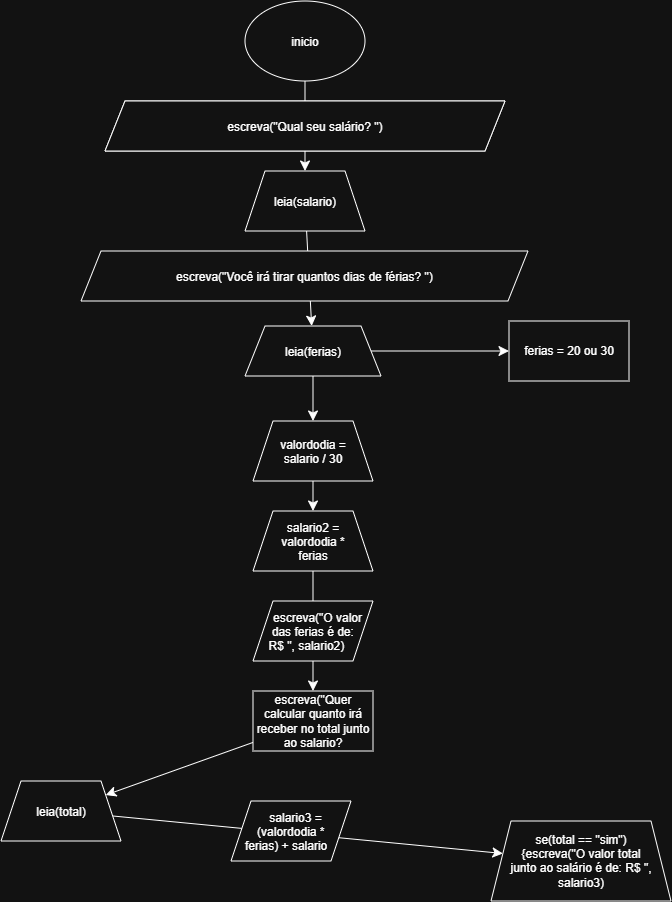

The diagram above was exported from draw.io. Its source (the exported page's mxGraphModel, read from the mxfile embedded in the PNG):
<mxGraphModel dx="2828" dy="1658" grid="1" gridSize="10" guides="1" tooltips="1" connect="1" arrows="1" fold="1" page="1" pageScale="1" pageWidth="827" pageHeight="1169" math="0" shadow="0">
  <root>
    <mxCell id="0" />
    <mxCell id="1" parent="0" />
    <mxCell id="gU1VYGRTtyTBHweHjhEI-12" edge="1" parent="1" source="gU1VYGRTtyTBHweHjhEI-2" style="edgeStyle=none;curved=1;rounded=0;orthogonalLoop=1;jettySize=auto;html=1;fontSize=12;startSize=8;endSize=8;" target="gU1VYGRTtyTBHweHjhEI-5" value="">
      <mxGeometry relative="1" as="geometry" />
    </mxCell>
    <mxCell id="gU1VYGRTtyTBHweHjhEI-2" parent="1" style="ellipse;whiteSpace=wrap;html=1;shapeInside=1;" value="inicio" vertex="1">
      <mxGeometry height="80" width="120" x="354" y="50" as="geometry" />
    </mxCell>
    <mxCell id="gU1VYGRTtyTBHweHjhEI-3" parent="1" style="shape=parallelogram;perimeter=parallelogramPerimeter;whiteSpace=wrap;html=1;shapeInside=1;fixedSize=1;" value="&lt;span style=&quot;font-family: Consolas, &amp;quot;Courier New&amp;quot;, monospace; font-size: 14px; white-space: pre; color: rgb(245, 215, 169);&quot;&gt;escreva&lt;/span&gt;&lt;span style=&quot;font-family: Consolas, &amp;quot;Courier New&amp;quot;, monospace; font-size: 14px; white-space: pre; color: rgb(220, 220, 220);&quot;&gt;(&lt;/span&gt;&lt;span style=&quot;font-family: Consolas, &amp;quot;Courier New&amp;quot;, monospace; font-size: 14px; white-space: pre; color: rgb(206, 145, 120);&quot;&gt;&quot;Informe seu salario bruto em R$: &quot;&lt;/span&gt;&lt;span style=&quot;font-family: Consolas, &amp;quot;Courier New&amp;quot;, monospace; font-size: 14px; white-space: pre; color: rgb(220, 220, 220);&quot;&gt;)&lt;/span&gt;" vertex="1">
      <mxGeometry height="50" width="400" x="214" y="150" as="geometry" />
    </mxCell>
    <mxCell id="gU1VYGRTtyTBHweHjhEI-10" edge="1" parent="1" source="gU1VYGRTtyTBHweHjhEI-5" style="edgeStyle=none;curved=1;rounded=0;orthogonalLoop=1;jettySize=auto;html=1;fontSize=12;startSize=8;endSize=8;" target="gU1VYGRTtyTBHweHjhEI-8" value="">
      <mxGeometry relative="1" as="geometry" />
    </mxCell>
    <mxCell id="gU1VYGRTtyTBHweHjhEI-5" parent="1" style="shape=trapezoid;perimeter=trapezoidPerimeter;whiteSpace=wrap;html=1;shapeInside=1;fixedSize=1;" value="leia(salario)" vertex="1">
      <mxGeometry height="60" width="120" x="354" y="220" as="geometry" />
    </mxCell>
    <mxCell id="gU1VYGRTtyTBHweHjhEI-7" parent="1" style="shape=parallelogram;perimeter=parallelogramPerimeter;whiteSpace=wrap;html=1;shapeInside=1;fixedSize=1;" value="escreva(&quot;Qual seu salário? &quot;)" vertex="1">
      <mxGeometry height="50" width="400" x="214" y="150" as="geometry" />
    </mxCell>
    <mxCell id="gU1VYGRTtyTBHweHjhEI-29" edge="1" parent="1" source="gU1VYGRTtyTBHweHjhEI-8" style="edgeStyle=none;curved=1;rounded=0;orthogonalLoop=1;jettySize=auto;html=1;fontSize=12;startSize=8;endSize=8;" target="gU1VYGRTtyTBHweHjhEI-28" value="">
      <mxGeometry relative="1" as="geometry" />
    </mxCell>
    <mxCell id="gU1VYGRTtyTBHweHjhEI-33" edge="1" parent="1" source="gU1VYGRTtyTBHweHjhEI-8" style="edgeStyle=none;curved=1;rounded=0;orthogonalLoop=1;jettySize=auto;html=1;fontSize=12;startSize=8;endSize=8;" target="gU1VYGRTtyTBHweHjhEI-32" value="">
      <mxGeometry relative="1" as="geometry" />
    </mxCell>
    <mxCell id="gU1VYGRTtyTBHweHjhEI-8" parent="1" style="shape=trapezoid;perimeter=trapezoidPerimeter;whiteSpace=wrap;html=1;shapeInside=1;fixedSize=1;" value="leia(ferias)" vertex="1">
      <mxGeometry height="50" width="136" x="354" y="375" as="geometry" />
    </mxCell>
    <mxCell id="gU1VYGRTtyTBHweHjhEI-9" parent="1" style="shape=parallelogram;perimeter=parallelogramPerimeter;whiteSpace=wrap;html=1;shapeInside=1;fixedSize=1;" value="escreva(&quot;Você irá tirar quantos dias de férias? &quot;)" vertex="1">
      <mxGeometry height="50" width="447" x="190" y="300" as="geometry" />
    </mxCell>
    <mxCell id="gU1VYGRTtyTBHweHjhEI-31" edge="1" parent="1" source="gU1VYGRTtyTBHweHjhEI-28" style="edgeStyle=none;curved=1;rounded=0;orthogonalLoop=1;jettySize=auto;html=1;fontSize=12;startSize=8;endSize=8;" target="gU1VYGRTtyTBHweHjhEI-30" value="">
      <mxGeometry relative="1" as="geometry" />
    </mxCell>
    <mxCell id="gU1VYGRTtyTBHweHjhEI-28" parent="1" style="shape=trapezoid;perimeter=trapezoidPerimeter;whiteSpace=wrap;html=1;shapeInside=1;fixedSize=1;" value="valordodia = salario / 30" vertex="1">
      <mxGeometry height="60" width="120" x="362" y="470" as="geometry" />
    </mxCell>
    <mxCell id="gU1VYGRTtyTBHweHjhEI-35" edge="1" parent="1" source="gU1VYGRTtyTBHweHjhEI-30" style="edgeStyle=none;curved=1;rounded=0;orthogonalLoop=1;jettySize=auto;html=1;fontSize=12;startSize=8;endSize=8;" target="gU1VYGRTtyTBHweHjhEI-34" value="">
      <mxGeometry relative="1" as="geometry" />
    </mxCell>
    <mxCell id="gU1VYGRTtyTBHweHjhEI-30" parent="1" style="shape=trapezoid;perimeter=trapezoidPerimeter;whiteSpace=wrap;html=1;shapeInside=1;fixedSize=1;" value="salario2 = valordodia * ferias" vertex="1">
      <mxGeometry height="60" width="120" x="362" y="560" as="geometry" />
    </mxCell>
    <mxCell id="gU1VYGRTtyTBHweHjhEI-32" parent="1" style="whiteSpace=wrap;html=1;" value="ferias = 20 ou 30" vertex="1">
      <mxGeometry height="60" width="120" x="618" y="370" as="geometry" />
    </mxCell>
    <mxCell id="gU1VYGRTtyTBHweHjhEI-39" edge="1" parent="1" source="gU1VYGRTtyTBHweHjhEI-34" style="edgeStyle=none;curved=1;rounded=0;orthogonalLoop=1;jettySize=auto;html=1;fontSize=12;startSize=8;endSize=8;" target="gU1VYGRTtyTBHweHjhEI-38" value="">
      <mxGeometry relative="1" as="geometry" />
    </mxCell>
    <mxCell id="gU1VYGRTtyTBHweHjhEI-34" parent="1" style="whiteSpace=wrap;html=1;" value="escreva(&quot;Quer calcular quanto irá receber no total junto ao salario?" vertex="1">
      <mxGeometry height="60" width="120" x="362" y="740" as="geometry" />
    </mxCell>
    <mxCell id="gU1VYGRTtyTBHweHjhEI-37" parent="1" style="shape=parallelogram;perimeter=parallelogramPerimeter;whiteSpace=wrap;html=1;shapeInside=1;fixedSize=1;" value="escreva(&quot;O valor das ferias é de: R$ &quot;, salario2)&amp;nbsp;" vertex="1">
      <mxGeometry height="60" width="120" x="362" y="650" as="geometry" />
    </mxCell>
    <mxCell id="gU1VYGRTtyTBHweHjhEI-41" edge="1" parent="1" source="gU1VYGRTtyTBHweHjhEI-38" style="edgeStyle=none;curved=1;rounded=0;orthogonalLoop=1;jettySize=auto;html=1;fontSize=12;startSize=8;endSize=8;" target="gU1VYGRTtyTBHweHjhEI-40" value="">
      <mxGeometry relative="1" as="geometry" />
    </mxCell>
    <mxCell id="gU1VYGRTtyTBHweHjhEI-38" parent="1" style="shape=trapezoid;perimeter=trapezoidPerimeter;whiteSpace=wrap;html=1;shapeInside=1;fixedSize=1;" value="leia(total)" vertex="1">
      <mxGeometry height="60" width="120" x="110" y="830" as="geometry" />
    </mxCell>
    <mxCell id="gU1VYGRTtyTBHweHjhEI-40" parent="1" style="shape=trapezoid;perimeter=trapezoidPerimeter;whiteSpace=wrap;html=1;shapeInside=1;fixedSize=1;" value="se(total == &quot;sim&quot;){escreva(&quot;O valor total junto ao salário é de: R$ &quot;, salario3)" vertex="1">
      <mxGeometry height="80" width="180" x="600" y="870" as="geometry" />
    </mxCell>
    <mxCell id="gU1VYGRTtyTBHweHjhEI-42" parent="1" style="shape=parallelogram;perimeter=parallelogramPerimeter;whiteSpace=wrap;html=1;shapeInside=1;fixedSize=1;" value="salario3 = (valordodia * ferias) + salario" vertex="1">
      <mxGeometry height="60" width="120" x="340" y="850" as="geometry" />
    </mxCell>
  </root>
</mxGraphModel>